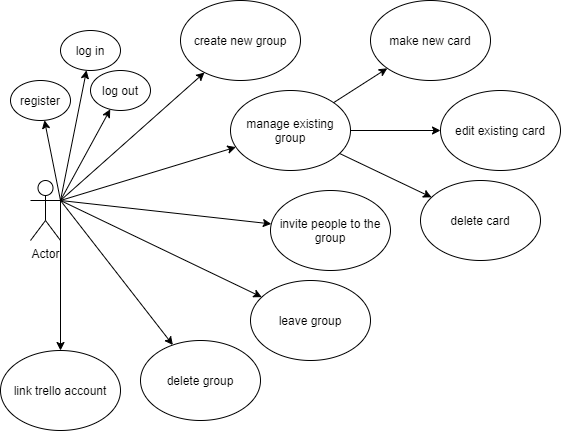

The diagram above was exported from draw.io. Its source (the exported page's mxGraphModel, read from the mxfile embedded in the PNG):
<mxGraphModel dx="1422" dy="745" grid="1" gridSize="10" guides="1" tooltips="1" connect="1" arrows="1" fold="1" page="1" pageScale="1" pageWidth="827" pageHeight="1169" math="0" shadow="0">
  <root>
    <mxCell id="0" />
    <mxCell id="1" parent="0" />
    <mxCell id="Ke0RxNEDEWJUxXsaNaKw-1" value="Actor" style="shape=umlActor;verticalLabelPosition=bottom;labelBackgroundColor=#ffffff;verticalAlign=top;html=1;outlineConnect=0;" parent="1" vertex="1">
      <mxGeometry x="30" y="200" width="30" height="60" as="geometry" />
    </mxCell>
    <mxCell id="Ke0RxNEDEWJUxXsaNaKw-2" value="register" style="ellipse;whiteSpace=wrap;html=1;" parent="1" vertex="1">
      <mxGeometry x="10" y="100" width="60" height="40" as="geometry" />
    </mxCell>
    <mxCell id="Ke0RxNEDEWJUxXsaNaKw-3" value="log in" style="ellipse;whiteSpace=wrap;html=1;" parent="1" vertex="1">
      <mxGeometry x="60" y="50" width="60" height="40" as="geometry" />
    </mxCell>
    <mxCell id="Ke0RxNEDEWJUxXsaNaKw-4" value="create new group" style="ellipse;whiteSpace=wrap;html=1;" parent="1" vertex="1">
      <mxGeometry x="180" y="20" width="120" height="80" as="geometry" />
    </mxCell>
    <mxCell id="Ke0RxNEDEWJUxXsaNaKw-5" value="manage existing group" style="ellipse;whiteSpace=wrap;html=1;" parent="1" vertex="1">
      <mxGeometry x="230" y="110" width="120" height="80" as="geometry" />
    </mxCell>
    <mxCell id="Ke0RxNEDEWJUxXsaNaKw-9" value="make new card" style="ellipse;whiteSpace=wrap;html=1;" parent="1" vertex="1">
      <mxGeometry x="370" y="20" width="120" height="80" as="geometry" />
    </mxCell>
    <mxCell id="Ke0RxNEDEWJUxXsaNaKw-10" value="edit existing card" style="ellipse;whiteSpace=wrap;html=1;" parent="1" vertex="1">
      <mxGeometry x="440" y="110" width="120" height="80" as="geometry" />
    </mxCell>
    <mxCell id="Ke0RxNEDEWJUxXsaNaKw-11" value="invite people to the group" style="ellipse;whiteSpace=wrap;html=1;" parent="1" vertex="1">
      <mxGeometry x="270" y="210" width="120" height="80" as="geometry" />
    </mxCell>
    <mxCell id="Ke0RxNEDEWJUxXsaNaKw-12" value="leave group" style="ellipse;whiteSpace=wrap;html=1;" parent="1" vertex="1">
      <mxGeometry x="250" y="300" width="120" height="80" as="geometry" />
    </mxCell>
    <mxCell id="Ke0RxNEDEWJUxXsaNaKw-13" value="" style="endArrow=classic;html=1;exitX=1;exitY=0.3333333333333333;exitDx=0;exitDy=0;exitPerimeter=0;" parent="1" source="Ke0RxNEDEWJUxXsaNaKw-1" target="Ke0RxNEDEWJUxXsaNaKw-2" edge="1">
      <mxGeometry width="50" height="50" relative="1" as="geometry">
        <mxPoint x="90" y="170" as="sourcePoint" />
        <mxPoint x="140" y="120" as="targetPoint" />
      </mxGeometry>
    </mxCell>
    <mxCell id="Ke0RxNEDEWJUxXsaNaKw-14" value="" style="endArrow=classic;html=1;exitX=1;exitY=0.3333333333333333;exitDx=0;exitDy=0;exitPerimeter=0;" parent="1" source="Ke0RxNEDEWJUxXsaNaKw-1" target="Ke0RxNEDEWJUxXsaNaKw-3" edge="1">
      <mxGeometry width="50" height="50" relative="1" as="geometry">
        <mxPoint x="90" y="170" as="sourcePoint" />
        <mxPoint x="140" y="120" as="targetPoint" />
      </mxGeometry>
    </mxCell>
    <mxCell id="Ke0RxNEDEWJUxXsaNaKw-24" value="delete group" style="ellipse;whiteSpace=wrap;html=1;" parent="1" vertex="1">
      <mxGeometry x="140" y="360" width="120" height="80" as="geometry" />
    </mxCell>
    <mxCell id="Ke0RxNEDEWJUxXsaNaKw-25" value="delete card" style="ellipse;whiteSpace=wrap;html=1;" parent="1" vertex="1">
      <mxGeometry x="420" y="200" width="120" height="80" as="geometry" />
    </mxCell>
    <mxCell id="AUwugXUCYxYZTyN6vr8C-1" value="log out" style="ellipse;whiteSpace=wrap;html=1;" parent="1" vertex="1">
      <mxGeometry x="90" y="90" width="60" height="40" as="geometry" />
    </mxCell>
    <mxCell id="AUwugXUCYxYZTyN6vr8C-2" value="link trello account" style="ellipse;whiteSpace=wrap;html=1;" parent="1" vertex="1">
      <mxGeometry y="370" width="120" height="80" as="geometry" />
    </mxCell>
    <mxCell id="AUwugXUCYxYZTyN6vr8C-4" value="" style="endArrow=classic;html=1;exitX=1;exitY=0.3333333333333333;exitDx=0;exitDy=0;exitPerimeter=0;" parent="1" source="Ke0RxNEDEWJUxXsaNaKw-1" target="AUwugXUCYxYZTyN6vr8C-1" edge="1">
      <mxGeometry width="50" height="50" relative="1" as="geometry">
        <mxPoint x="30" y="230" as="sourcePoint" />
        <mxPoint x="130" y="140" as="targetPoint" />
      </mxGeometry>
    </mxCell>
    <mxCell id="AUwugXUCYxYZTyN6vr8C-7" value="" style="endArrow=classic;html=1;exitX=1;exitY=0.3333333333333333;exitDx=0;exitDy=0;exitPerimeter=0;" parent="1" source="Ke0RxNEDEWJUxXsaNaKw-1" target="AUwugXUCYxYZTyN6vr8C-2" edge="1">
      <mxGeometry width="50" height="50" relative="1" as="geometry">
        <mxPoint x="90" y="230" as="sourcePoint" />
        <mxPoint x="220" y="70" as="targetPoint" />
      </mxGeometry>
    </mxCell>
    <mxCell id="AUwugXUCYxYZTyN6vr8C-8" value="" style="endArrow=classic;html=1;exitX=1;exitY=0.3333333333333333;exitDx=0;exitDy=0;exitPerimeter=0;" parent="1" source="Ke0RxNEDEWJUxXsaNaKw-1" target="Ke0RxNEDEWJUxXsaNaKw-4" edge="1">
      <mxGeometry width="50" height="50" relative="1" as="geometry">
        <mxPoint x="80" y="220" as="sourcePoint" />
        <mxPoint x="230" y="80" as="targetPoint" />
      </mxGeometry>
    </mxCell>
    <mxCell id="AUwugXUCYxYZTyN6vr8C-9" value="" style="endArrow=classic;html=1;exitX=1;exitY=0.3333333333333333;exitDx=0;exitDy=0;exitPerimeter=0;" parent="1" source="Ke0RxNEDEWJUxXsaNaKw-1" target="Ke0RxNEDEWJUxXsaNaKw-5" edge="1">
      <mxGeometry width="50" height="50" relative="1" as="geometry">
        <mxPoint x="110" y="250" as="sourcePoint" />
        <mxPoint x="240" y="90" as="targetPoint" />
      </mxGeometry>
    </mxCell>
    <mxCell id="AUwugXUCYxYZTyN6vr8C-10" value="" style="endArrow=classic;html=1;" parent="1" source="Ke0RxNEDEWJUxXsaNaKw-5" target="Ke0RxNEDEWJUxXsaNaKw-9" edge="1">
      <mxGeometry width="50" height="50" relative="1" as="geometry">
        <mxPoint x="120" y="260" as="sourcePoint" />
        <mxPoint x="250" y="100" as="targetPoint" />
      </mxGeometry>
    </mxCell>
    <mxCell id="AUwugXUCYxYZTyN6vr8C-11" value="" style="endArrow=classic;html=1;" parent="1" source="Ke0RxNEDEWJUxXsaNaKw-5" target="Ke0RxNEDEWJUxXsaNaKw-10" edge="1">
      <mxGeometry width="50" height="50" relative="1" as="geometry">
        <mxPoint x="130" y="270" as="sourcePoint" />
        <mxPoint x="260" y="110" as="targetPoint" />
      </mxGeometry>
    </mxCell>
    <mxCell id="AUwugXUCYxYZTyN6vr8C-12" value="" style="endArrow=classic;html=1;" parent="1" source="Ke0RxNEDEWJUxXsaNaKw-5" target="Ke0RxNEDEWJUxXsaNaKw-25" edge="1">
      <mxGeometry width="50" height="50" relative="1" as="geometry">
        <mxPoint x="140" y="280" as="sourcePoint" />
        <mxPoint x="270" y="120" as="targetPoint" />
      </mxGeometry>
    </mxCell>
    <mxCell id="AUwugXUCYxYZTyN6vr8C-15" value="" style="endArrow=classic;html=1;exitX=1;exitY=0.3333333333333333;exitDx=0;exitDy=0;exitPerimeter=0;" parent="1" source="Ke0RxNEDEWJUxXsaNaKw-1" target="Ke0RxNEDEWJUxXsaNaKw-11" edge="1">
      <mxGeometry width="50" height="50" relative="1" as="geometry">
        <mxPoint x="80" y="240" as="sourcePoint" />
        <mxPoint x="280" y="130" as="targetPoint" />
      </mxGeometry>
    </mxCell>
    <mxCell id="AUwugXUCYxYZTyN6vr8C-16" value="" style="endArrow=classic;html=1;exitX=1;exitY=0.3333333333333333;exitDx=0;exitDy=0;exitPerimeter=0;" parent="1" source="Ke0RxNEDEWJUxXsaNaKw-1" target="Ke0RxNEDEWJUxXsaNaKw-12" edge="1">
      <mxGeometry width="50" height="50" relative="1" as="geometry">
        <mxPoint x="160" y="300" as="sourcePoint" />
        <mxPoint x="290" y="140" as="targetPoint" />
      </mxGeometry>
    </mxCell>
    <mxCell id="AUwugXUCYxYZTyN6vr8C-17" value="" style="endArrow=classic;html=1;exitX=1;exitY=0.3333333333333333;exitDx=0;exitDy=0;exitPerimeter=0;" parent="1" source="Ke0RxNEDEWJUxXsaNaKw-1" target="Ke0RxNEDEWJUxXsaNaKw-24" edge="1">
      <mxGeometry width="50" height="50" relative="1" as="geometry">
        <mxPoint x="170" y="310" as="sourcePoint" />
        <mxPoint x="300" y="150" as="targetPoint" />
      </mxGeometry>
    </mxCell>
  </root>
</mxGraphModel>